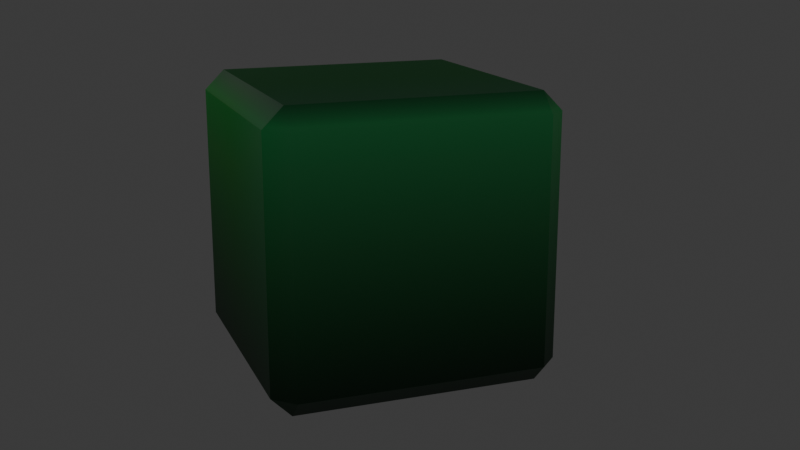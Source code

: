 # Source: playing.blend  (saved by Blender 4.3.34; exported with 4.5.12 LTS)
import bpy
from mathutils import Matrix  # noqa: F401  (used for matrix-valued properties, if any)

bpy.ops.wm.read_factory_settings(use_empty=True)
scene = bpy.context.scene
scene.name = 'Scene'

# ---- collections
col_collection = bpy.data.collections.new('Collection'); scene.collection.children.link(col_collection)

# ---- images (referenced by path relative to the original .blend; pixels are not part of the script)
import os
ASSET_DIR = os.environ.get("B2B_ASSET_DIR", "")  # directory of the original .blend (textures are referenced by path, not embedded)
HERE = os.path.dirname(os.path.abspath(__file__))  # packed textures are extracted next to this script under _unpacked/

def load_image(name, relpath, width, height, colorspace="sRGB"):
    """Load a texture the original file referenced (path relative to the .blend, or extracted next to this script)."""
    p = next((c for c in (os.path.join(HERE, relpath), os.path.join(ASSET_DIR, relpath)) if relpath and os.path.exists(c)), "")
    if p:
        img = bpy.data.images.load(p, check_existing=True)
        img.name = name
    else:  # same state as the original file: an image datablock whose file is absent (Cycles renders it pink)
        img = bpy.data.images.new(name, width, height)
        img.source = "FILE"
        img.filepath = "//" + (relpath or name)
    img.colorspace_settings.name = colorspace
    return img
img_imphenziapixpal_basecolor_png = load_image('ImphenziaPixPal_BaseColor.png', '_unpacked/ImphenziaPixPal_BaseColor.e97722d7.png', 128, 128, 'sRGB')

# ---- materials (node trees are filled in below, after node groups)
mat_ma_gradient = bpy.data.materials.new('MA Gradient')
mat_ma_gradient.preview_render_type = 'FLAT'

# ---- material node trees
mat_ma_gradient.use_nodes = True; mat_ma_gradient.node_tree.nodes.clear()
_N = mat_ma_gradient.node_tree.nodes; _L = mat_ma_gradient.node_tree.links
n0 = _N.new('ShaderNodeBsdfPrincipled'); n0.name = 'Principled BSDF'; n0.location = (10, 300)
n1 = _N.new('ShaderNodeOutputMaterial'); n1.name = 'Material Output'; n1.location = (300, 300)
n2 = _N.new('ShaderNodeTexImage'); n2.name = 'Image Texture'; n2.location = (-280, 275)
n2.image = img_imphenziapixpal_basecolor_png
_L.new(n0.outputs[0], n1.inputs[0])
_L.new(n2.outputs[0], n0.inputs[0])
n1.is_active_output = True

# ---- world
world_world = bpy.data.worlds.new('World'); scene.world = world_world
world_world.use_nodes = True; world_world.node_tree.nodes.clear()
_N = world_world.node_tree.nodes; _L = world_world.node_tree.links
n0 = _N.new('ShaderNodeOutputWorld'); n0.name = 'World Output'; n0.location = (300, 300)
n1 = _N.new('ShaderNodeBackground'); n1.name = 'Background'; n1.location = (10, 300)
n1.inputs[0].default_value = (0.05088, 0.05088, 0.05088, 1.0)
_L.new(n1.outputs[0], n0.inputs[0])
n0.is_active_output = True
world_world.color = (0.05088, 0.05088, 0.05088)
world_world.sun_shadow_jitter_overblur = 0.0

# ---- cameras
cam_camera = bpy.data.cameras.new('Camera')

# ---- lights
light_point = bpy.data.lights.new('Point', 'POINT')

# ---- meshes
me_cube_001 = bpy.data.meshes.new('Cube.001')
me_cube_001.from_pydata([(-0.86, -0.86, -1.0), (-0.86, -1.0, -0.86), (-1.0, -0.86, -0.86), (-0.86, -1.0, 0.86), (-0.86, -0.86, 1.0), (-1.0, -0.86, 0.86), (-0.86, 0.86, -1.0), (-1.0, 0.86, -0.86), (-0.86, 1.0, -0.86), (-0.86, 0.86, 1.0), (-0.86, 1.0, 0.86), (-1.0, 0.86, 0.86), (0.86, -0.86, -1.0), (1.0, -0.86, -0.86), (0.86, -1.0, -0.86), (0.86, -0.86, 1.0), (0.86, -1.0, 0.86), (1.0, -0.86, 0.86), (0.86, 0.86, -1.0), (0.86, 1.0, -0.86), (1.0, 0.86, -0.86), (0.86, 0.86, 1.0), (1.0, 0.86, 0.86), (0.86, 1.0, 0.86)], [], [(14, 16, 3, 1), (20, 22, 17, 13), (21, 9, 4, 15), (2, 5, 11, 7), (8, 10, 23, 19), (0, 1, 2), (3, 4, 5), (6, 7, 8), (9, 10, 11), (12, 13, 14), (15, 16, 17), (18, 19, 20), (21, 22, 23), (6, 0, 2, 7), (1, 3, 5, 2), (4, 9, 11, 5), (10, 8, 7, 11), (18, 6, 8, 19), (9, 21, 23, 10), (22, 20, 19, 23), (12, 18, 20, 13), (21, 15, 17, 22), (16, 14, 13, 17), (0, 12, 14, 1), (15, 4, 3, 16), (6, 18, 12, 0)])
_uv = me_cube_001.uv_layers.new(name='UVMap')
_uv.uv.foreach_set('vector', [0.259, 0.7087, 0.259, 0.7533, 0.2641, 0.7533, 0.2641, 0.7087, 0.2586, 0.7087, 0.2586, 0.7533, 0.2586, 0.7533, 0.2586, 0.7087, 0.259, 0.7569, 0.2641, 0.7569, 0.2641, 0.7569, 0.259, 0.7569, 0.2645, 0.7087, 0.2645, 0.7533, 0.2645, 0.7533, 0.2645, 0.7087, 0.2641, 0.7087, 0.2641, 0.7533, 0.259, 0.7533, 0.259, 0.7087, 0.2641, 0.705, 0.2641, 0.7087, 0.2645, 0.7087, 0.2641, 0.7533, 0.2641, 0.7569, 0.2645, 0.7533, 0.2641, 0.705, 0.2645, 0.7087, 0.2641, 0.7087, 0.2641, 0.7569, 0.2641, 0.7533, 0.2645, 0.7533, 0.259, 0.705, 0.2586, 0.7087, 0.259, 0.7087, 0.259, 0.7569, 0.259, 0.7533, 0.2586, 0.7533, 0.259, 0.705, 0.259, 0.7087, 0.2586, 0.7087, 0.259, 0.7569, 0.2586, 0.7533, 0.259, 0.7533, 0.2641, 0.705, 0.2641, 0.705, 0.2645, 0.7087, 0.2645, 0.7087, 0.2641, 0.7087, 0.2641, 0.7533, 0.2645, 0.7533, 0.2645, 0.7087, 0.2641, 0.7569, 0.2641, 0.7569, 0.2645, 0.7533, 0.2645, 0.7533, 0.2641, 0.7533, 0.2641, 0.7087, 0.2645, 0.7087, 0.2645, 0.7533, 0.259, 0.705, 0.2641, 0.705, 0.2641, 0.7087, 0.259, 0.7087, 0.2641, 0.7569, 0.259, 0.7569, 0.259, 0.7533, 0.2641, 0.7533, 0.2586, 0.7533, 0.2586, 0.7087, 0.259, 0.7087, 0.259, 0.7533, 0.259, 0.705, 0.259, 0.705, 0.2586, 0.7087, 0.2586, 0.7087, 0.259, 0.7569, 0.259, 0.7569, 0.2586, 0.7533, 0.2586, 0.7533, 0.259, 0.7533, 0.259, 0.7087, 0.2586, 0.7087, 0.2586, 0.7533, 0.2641, 0.705, 0.259, 0.705, 0.259, 0.7087, 0.2641, 0.7087, 0.259, 0.7569, 0.2641, 0.7569, 0.2641, 0.7533, 0.259, 0.7533, 0.2641, 0.705, 0.259, 0.705, 0.259, 0.705, 0.2641, 0.705])
me_cube_001.materials.append(mat_ma_gradient)
me_cube_001.update()

# ---- objects
ob_cube_col = bpy.data.objects.new('Cube-col', me_cube_001)
ob_point_noimp = bpy.data.objects.new('Point-noimp', light_point)
ob_camera_noimp = bpy.data.objects.new('Camera-noimp', cam_camera)

# ---- transforms, parenting, visibility, modifiers, constraints
ob_cube_col.location = (0.0, 0.0, 0.0)
ob_cube_col.scale = (2.0, 2.0, 2.0)
ob_point_noimp.location = (-4.921, -2.852, 3.606)
ob_camera_noimp.location = (14.4, -4.98, 4.134)
ob_camera_noimp.rotation_euler = (1.301, -1.395e-06, 1.214)

# ---- collection membership
col_collection.objects.link(ob_cube_col)
col_collection.objects.link(ob_point_noimp)
col_collection.objects.link(ob_camera_noimp)

# ---- scene / render settings (as saved in the file)
scene.camera = ob_camera_noimp
scene.frame_start = 1; scene.frame_end = 250; scene.frame_set(6)
scene.render.engine = 'BLENDER_EEVEE_NEXT'
bpy.context.view_layer.update()
